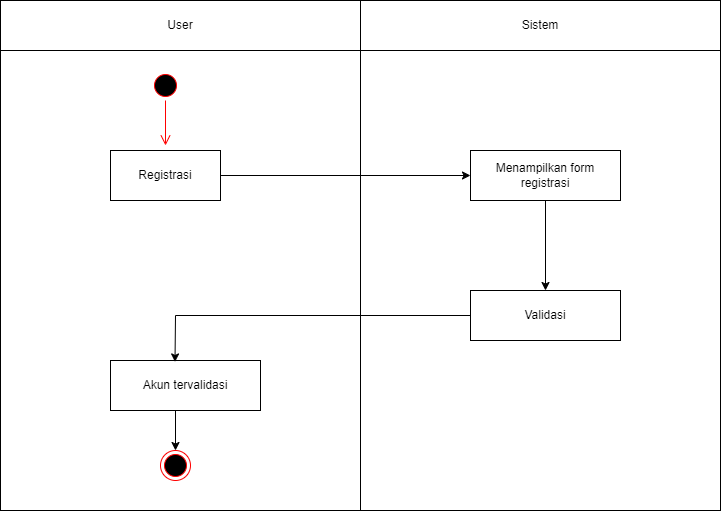

The diagram above was exported from draw.io. Its source (the exported page's mxGraphModel, read from the mxfile embedded in the PNG):
<mxGraphModel dx="1257" dy="620" grid="1" gridSize="10" guides="1" tooltips="1" connect="1" arrows="1" fold="1" page="1" pageScale="1" pageWidth="827" pageHeight="1169" math="0" shadow="0">
  <root>
    <mxCell id="0" />
    <mxCell id="1" parent="0" />
    <mxCell id="J97s1UXbX2JZv0q3zMkI-1" value="" style="rounded=0;whiteSpace=wrap;html=1;" vertex="1" parent="1">
      <mxGeometry x="120" y="80" width="360" height="510" as="geometry" />
    </mxCell>
    <mxCell id="J97s1UXbX2JZv0q3zMkI-2" value="" style="rounded=0;whiteSpace=wrap;html=1;" vertex="1" parent="1">
      <mxGeometry x="480" y="80" width="360" height="510" as="geometry" />
    </mxCell>
    <mxCell id="J97s1UXbX2JZv0q3zMkI-3" value="User" style="rounded=0;whiteSpace=wrap;html=1;" vertex="1" parent="1">
      <mxGeometry x="120" y="80" width="360" height="50" as="geometry" />
    </mxCell>
    <mxCell id="J97s1UXbX2JZv0q3zMkI-4" value="Sistem" style="rounded=0;whiteSpace=wrap;html=1;" vertex="1" parent="1">
      <mxGeometry x="480" y="80" width="360" height="50" as="geometry" />
    </mxCell>
    <mxCell id="J97s1UXbX2JZv0q3zMkI-5" value="" style="ellipse;html=1;shape=startState;fillColor=#000000;strokeColor=#ff0000;" vertex="1" parent="1">
      <mxGeometry x="270" y="150" width="30" height="30" as="geometry" />
    </mxCell>
    <mxCell id="J97s1UXbX2JZv0q3zMkI-6" value="" style="edgeStyle=orthogonalEdgeStyle;html=1;verticalAlign=bottom;endArrow=open;endSize=8;strokeColor=#ff0000;rounded=0;" edge="1" source="J97s1UXbX2JZv0q3zMkI-5" parent="1">
      <mxGeometry relative="1" as="geometry">
        <mxPoint x="285" y="225" as="targetPoint" />
        <Array as="points">
          <mxPoint x="285" y="225" />
          <mxPoint x="286" y="270" />
        </Array>
      </mxGeometry>
    </mxCell>
    <mxCell id="J97s1UXbX2JZv0q3zMkI-8" value="Registrasi" style="html=1;whiteSpace=wrap;" vertex="1" parent="1">
      <mxGeometry x="230" y="230" width="110" height="50" as="geometry" />
    </mxCell>
    <mxCell id="J97s1UXbX2JZv0q3zMkI-9" value="Menampilkan form registrasi" style="html=1;whiteSpace=wrap;" vertex="1" parent="1">
      <mxGeometry x="590" y="230" width="150" height="50" as="geometry" />
    </mxCell>
    <mxCell id="J97s1UXbX2JZv0q3zMkI-10" value="" style="endArrow=classic;html=1;rounded=0;entryX=0;entryY=0.5;entryDx=0;entryDy=0;exitX=1;exitY=0.5;exitDx=0;exitDy=0;" edge="1" parent="1" source="J97s1UXbX2JZv0q3zMkI-8" target="J97s1UXbX2JZv0q3zMkI-9">
      <mxGeometry width="50" height="50" relative="1" as="geometry">
        <mxPoint x="360" y="280" as="sourcePoint" />
        <mxPoint x="410" y="230" as="targetPoint" />
      </mxGeometry>
    </mxCell>
    <mxCell id="J97s1UXbX2JZv0q3zMkI-11" value="Validasi" style="html=1;whiteSpace=wrap;" vertex="1" parent="1">
      <mxGeometry x="590" y="370" width="150" height="50" as="geometry" />
    </mxCell>
    <mxCell id="J97s1UXbX2JZv0q3zMkI-12" value="" style="endArrow=classic;html=1;rounded=0;entryX=0.5;entryY=0;entryDx=0;entryDy=0;exitX=0.5;exitY=1;exitDx=0;exitDy=0;" edge="1" parent="1" source="J97s1UXbX2JZv0q3zMkI-9" target="J97s1UXbX2JZv0q3zMkI-11">
      <mxGeometry width="50" height="50" relative="1" as="geometry">
        <mxPoint x="350" y="265" as="sourcePoint" />
        <mxPoint x="600" y="265" as="targetPoint" />
      </mxGeometry>
    </mxCell>
    <mxCell id="J97s1UXbX2JZv0q3zMkI-13" value="Akun tervalidasi" style="html=1;whiteSpace=wrap;" vertex="1" parent="1">
      <mxGeometry x="230" y="440" width="150" height="50" as="geometry" />
    </mxCell>
    <mxCell id="J97s1UXbX2JZv0q3zMkI-14" value="" style="endArrow=classic;html=1;rounded=0;entryX=0.43;entryY=0.029;entryDx=0;entryDy=0;exitX=0;exitY=0.5;exitDx=0;exitDy=0;entryPerimeter=0;" edge="1" parent="1" source="J97s1UXbX2JZv0q3zMkI-11" target="J97s1UXbX2JZv0q3zMkI-13">
      <mxGeometry width="50" height="50" relative="1" as="geometry">
        <mxPoint x="675" y="290" as="sourcePoint" />
        <mxPoint x="675" y="390" as="targetPoint" />
        <Array as="points">
          <mxPoint x="295" y="395" />
        </Array>
      </mxGeometry>
    </mxCell>
    <mxCell id="J97s1UXbX2JZv0q3zMkI-15" value="" style="ellipse;html=1;shape=endState;fillColor=#000000;strokeColor=#ff0000;" vertex="1" parent="1">
      <mxGeometry x="280" y="530" width="30" height="30" as="geometry" />
    </mxCell>
    <mxCell id="J97s1UXbX2JZv0q3zMkI-16" value="" style="endArrow=classic;html=1;rounded=0;entryX=0.5;entryY=0;entryDx=0;entryDy=0;" edge="1" parent="1" target="J97s1UXbX2JZv0q3zMkI-15">
      <mxGeometry width="50" height="50" relative="1" as="geometry">
        <mxPoint x="295" y="490" as="sourcePoint" />
        <mxPoint x="600" y="265" as="targetPoint" />
      </mxGeometry>
    </mxCell>
  </root>
</mxGraphModel>